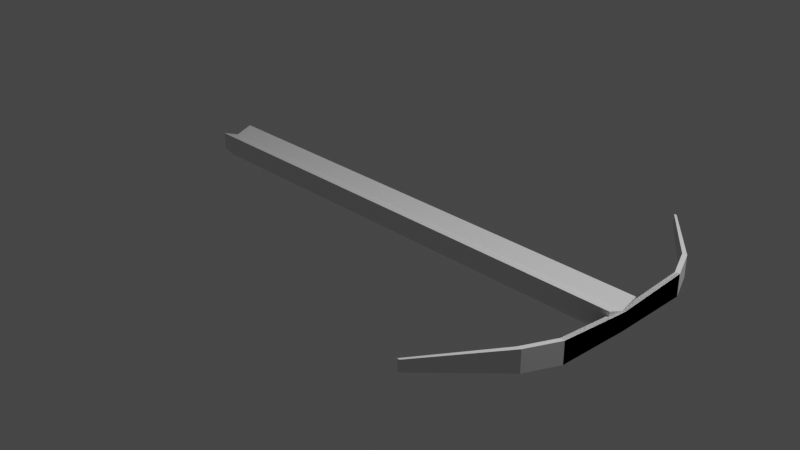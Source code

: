 # Source: crossbow.blend  (saved by Blender 2.83.19; exported with 4.5.12 LTS)
import bpy
from mathutils import Matrix  # noqa: F401  (used for matrix-valued properties, if any)

bpy.ops.wm.read_factory_settings(use_empty=True)
scene = bpy.context.scene
scene.name = 'Scene'

# ---- collections
col_collection = bpy.data.collections.new('Collection'); scene.collection.children.link(col_collection)

# ---- materials (node trees are filled in below, after node groups)
mat_material = bpy.data.materials.new('Material')
mat_material.alpha_threshold = 0.0
mat_material.use_transparent_shadow = False
mat_material.line_color = (0.0, 0.0, 0.0, 1.0)

# ---- material node trees
mat_material.use_nodes = True; mat_material.node_tree.nodes.clear()
_N = mat_material.node_tree.nodes; _L = mat_material.node_tree.links
n0 = _N.new('ShaderNodeOutputMaterial'); n0.name = 'Material Output'; n0.location = (300, 300)
n1 = _N.new('ShaderNodeBsdfPrincipled'); n1.name = 'Principled BSDF'; n1.location = (10, 300)
n1.distribution = 'GGX'
n1.subsurface_method = 'BURLEY'
n1.inputs[2].default_value = 0.4
n1.inputs[3].default_value = 1.45
n1.inputs[27].default_value = (0.0, 0.0, 0.0, 1.0)
n1.inputs[28].default_value = 1.0
_L.new(n1.outputs[0], n0.inputs[0])
n0.is_active_output = True

# ---- world
world_world = bpy.data.worlds.new('World'); scene.world = world_world
world_world.use_nodes = True; world_world.node_tree.nodes.clear()
_N = world_world.node_tree.nodes; _L = world_world.node_tree.links
n0 = _N.new('ShaderNodeOutputWorld'); n0.name = 'World Output'; n0.location = (300, 300)
n1 = _N.new('ShaderNodeBackground'); n1.name = 'Background'; n1.location = (10, 300)
n1.inputs[0].default_value = (0.05088, 0.05088, 0.05088, 1.0)
_L.new(n1.outputs[0], n0.inputs[0])
n0.is_active_output = True
world_world.color = (0.05088, 0.05088, 0.05088)
world_world.use_sun_shadow = False
world_world.sun_shadow_jitter_overblur = 0.0

# ---- cameras
cam_camera = bpy.data.cameras.new('Camera')
cam_camera.clip_end = 100.0
cam_camera.ortho_scale = 7.314

# ---- lights
light_light = bpy.data.lights.new('Light', 'POINT')
light_light.transmission_factor = 0.0
light_light.energy = 1000.0
light_light.shadow_soft_size = 0.1
light_light.shadow_maximum_resolution = 0.006
light_light.use_absolute_resolution = True

# ---- meshes
me_cube = bpy.data.meshes.new('Cube')
me_cube.from_pydata([(1.0, 1.0, 1.0), (1.0, 1.0, -8.607e-05), (1.0, -1.0, 1.0), (1.0, -1.0, -8.607e-05), (-1.0, 1.0, 1.0), (-1.0, 1.0, -8.607e-05), (-1.0, -1.0, 1.0), (-1.0, -1.0, -8.607e-05), (1.0, 0.5091, -0.5873), (1.0, -0.5091, -0.5873), (-1.0, 0.5091, -0.5873), (-1.0, -0.5091, -0.5873), (-1.0, 0.0, -8.607e-05), (1.0, 0.0, 0.6358), (-1.0, 0.0, 0.6358), (1.0, 0.0, -8.607e-05), (-1.0, 0.0, -0.5873), (1.0, 0.0, -0.5873)], [], [(13, 14, 6, 2), (3, 2, 6, 7), (12, 14, 4, 5), (5, 1, 8, 10), (15, 13, 2, 3), (5, 4, 0, 1), (16, 17, 9, 11), (3, 7, 11, 9), (12, 5, 10, 16), (15, 3, 9, 17), (1, 15, 17, 8), (7, 12, 16, 11), (10, 8, 17, 16), (1, 0, 13, 15), (7, 6, 14, 12), (0, 4, 14, 13)])
_uv = me_cube.uv_layers.new(name='UVMap')
_uv.uv.foreach_set('vector', [0.625, 0.625, 0.875, 0.625, 0.875, 0.75, 0.625, 0.75, 0.375, 0.75, 0.625, 0.75, 0.625, 1.0, 0.375, 1.0, 0.375, 0.125, 0.625, 0.125, 0.625, 0.25, 0.375, 0.25, 0.375, 0.25, 0.375, 0.5, 0.375, 0.5, 0.375, 0.25, 0.375, 0.625, 0.625, 0.625, 0.625, 0.75, 0.375, 0.75, 0.375, 0.25, 0.625, 0.25, 0.625, 0.5, 0.375, 0.5, 0.125, 0.625, 0.375, 0.625, 0.375, 0.75, 0.125, 0.75, 0.375, 0.75, 0.375, 1.0, 0.375, 1.0, 0.375, 0.75, 0.375, 0.125, 0.375, 0.25, 0.375, 0.25, 0.375, 0.125, 0.375, 0.625, 0.375, 0.75, 0.375, 0.75, 0.375, 0.625, 0.375, 0.5, 0.375, 0.625, 0.375, 0.625, 0.375, 0.5, 0.375, 0.0, 0.375, 0.125, 0.375, 0.125, 0.375, 0.0, 0.125, 0.5, 0.375, 0.5, 0.375, 0.625, 0.125, 0.625, 0.375, 0.5, 0.625, 0.5, 0.625, 0.625, 0.375, 0.625, 0.375, 0.0, 0.625, 0.0, 0.625, 0.125, 0.375, 0.125, 0.625, 0.5, 0.875, 0.5, 0.875, 0.625, 0.625, 0.625])
me_cube.materials.append(mat_material)
me_cube.use_remesh_preserve_volume = False
me_cube.use_remesh_preserve_attributes = False
me_cube.use_mirror_vertex_groups = False
me_cube.update()
me_cube_001 = bpy.data.meshes.new('Cube.001')
me_cube_001.from_pydata([(-1.0, -1.0, -1.0), (-1.0, -1.0, 1.0), (-1.0, 1.0, -1.0), (-1.0, 1.0, 1.0), (1.0, -1.0, -1.0), (1.0, -1.0, 1.0), (1.0, 1.0, -1.0), (1.0, 1.0, 1.0), (5.065, -1.431, -1.0), (5.065, -1.431, 1.0), (7.065, -1.431, -1.0), (7.065, -1.431, 1.0), (28.91, -2.36, -0.5219), (28.91, -2.36, 0.5219), (29.95, -2.36, -0.5219), (29.95, -2.36, 0.5219), (-1.0, 0.0, -1.179), (-1.0, 0.0, 0.4336), (1.0, 0.0, -1.179), (1.0, 0.0, 0.4336)], [], [(16, 17, 3, 2), (2, 3, 7, 6), (18, 19, 5, 4), (5, 1, 9, 11), (16, 18, 4, 0), (19, 17, 1, 5), (8, 10, 14, 12), (4, 5, 11, 10), (1, 0, 8, 9), (0, 4, 10, 8), (14, 15, 13, 12), (9, 8, 12, 13), (11, 9, 13, 15), (10, 11, 15, 14), (7, 3, 17, 19), (2, 6, 18, 16), (6, 7, 19, 18), (0, 1, 17, 16)])
_uv = me_cube_001.uv_layers.new(name='UVMap')
_uv.uv.foreach_set('vector', [0.375, 0.125, 0.625, 0.125, 0.625, 0.25, 0.375, 0.25, 0.375, 0.25, 0.625, 0.25, 0.625, 0.5, 0.375, 0.5, 0.375, 0.625, 0.625, 0.625, 0.625, 0.75, 0.375, 0.75, 0.625, 0.75, 0.875, 0.75, 0.875, 0.75, 0.625, 0.75, 0.125, 0.625, 0.375, 0.625, 0.375, 0.75, 0.125, 0.75, 0.625, 0.625, 0.875, 0.625, 0.875, 0.75, 0.625, 0.75, 0.125, 0.75, 0.375, 0.75, 0.375, 0.75, 0.125, 0.75, 0.375, 0.75, 0.625, 0.75, 0.625, 0.75, 0.375, 0.75, 0.625, 0.0, 0.375, 0.0, 0.375, 0.0, 0.625, 0.0, 0.125, 0.75, 0.375, 0.75, 0.375, 0.75, 0.125, 0.75, 0.375, 0.75, 0.625, 0.75, 0.625, 1.0, 0.375, 1.0, 0.625, 0.0, 0.375, 0.0, 0.375, 0.0, 0.625, 0.0, 0.625, 0.75, 0.875, 0.75, 0.875, 0.75, 0.625, 0.75, 0.375, 0.75, 0.625, 0.75, 0.625, 0.75, 0.375, 0.75, 0.625, 0.5, 0.875, 0.5, 0.875, 0.625, 0.625, 0.625, 0.125, 0.5, 0.375, 0.5, 0.375, 0.625, 0.125, 0.625, 0.375, 0.5, 0.625, 0.5, 0.625, 0.625, 0.375, 0.625, 0.375, 0.0, 0.625, 0.0, 0.625, 0.125, 0.375, 0.125])
me_cube_001.use_remesh_fix_poles = True
me_cube_001.use_remesh_preserve_attributes = False
me_cube_001.use_mirror_vertex_groups = False
me_cube_001.update()

# ---- objects
ob_cube = bpy.data.objects.new('Cube', me_cube)
ob_light = bpy.data.objects.new('Light', light_light)
ob_camera = bpy.data.objects.new('Camera', cam_camera)
ob_cube_001 = bpy.data.objects.new('Cube.001', me_cube_001)

# ---- transforms, parenting, visibility, modifiers, constraints
ob_cube.location = (0.0, 0.0, 0.0)
ob_cube.scale = (2.755, 0.1808, 0.1808)
ob_cube.lock_rotations_4d = False
ob_cube.empty_display_type = 'ARROWS'
ob_cube.lineart.crease_threshold = 0.0
ob_light.location = (4.076, 1.005, 5.904)
ob_light.rotation_euler = (0.6503, 0.05522, 1.866)
ob_light.lock_rotations_4d = False
ob_light.empty_display_type = 'ARROWS'
ob_light.color = (0.0, 0.0, 0.0, 0.0)
ob_light.lineart.crease_threshold = 0.0
ob_camera.location = (7.359, -6.926, 4.958)
ob_camera.rotation_euler = (1.109, 0.0, 0.8149)
ob_camera.lock_rotations_4d = False
ob_camera.empty_display_type = 'ARROWS'
ob_camera.color = (0.0, 0.0, 0.0, 0.0)
ob_camera.display_type = 'WIRE'
ob_camera.lineart.crease_threshold = 0.0
ob_cube_001.location = (2.756, 0.0, 0.06202)
ob_cube_001.scale = (-0.02569, 0.802, 0.1165)
ob_cube_001.lineart.crease_threshold = 0.0
_m = ob_cube_001.modifiers.new('Mirror', 'MIRROR')
_m.use_axis = (False, True, False)

# ---- collection membership
col_collection.objects.link(ob_cube)
col_collection.objects.link(ob_light)
col_collection.objects.link(ob_camera)
col_collection.objects.link(ob_cube_001)

# ---- scene / render settings (as saved in the file)
scene.camera = ob_camera
scene.frame_start = 1; scene.frame_end = 250; scene.frame_set(1)
scene.render.engine = 'BLENDER_EEVEE_NEXT'
scene.cycles.use_denoising = False
scene.cycles.samples = 128
scene.cycles.sampling_pattern = 'TABULATED_SOBOL'
scene.cycles.use_adaptive_sampling = False
scene.cycles.use_light_tree = False
scene.view_settings.view_transform = 'Filmic'
bpy.context.view_layer.update()
